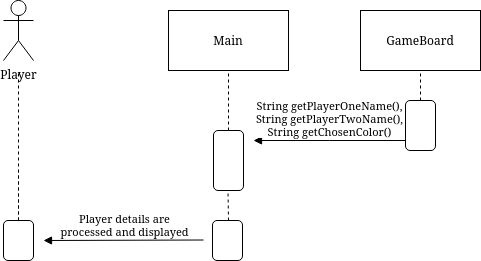

The diagram above was exported from draw.io. Its source (the exported page's mxGraphModel, read from the mxfile embedded in the PNG):
<mxGraphModel dx="880" dy="391" grid="1" gridSize="10" guides="1" tooltips="1" connect="1" arrows="1" fold="1" page="1" pageScale="1" pageWidth="827" pageHeight="1169" math="0" shadow="0">
  <root>
    <mxCell id="0" />
    <mxCell id="1" parent="0" />
    <mxCell id="uENaKHFFxKYt2iw9QfF--5" value="Main" style="rounded=0;whiteSpace=wrap;html=1;" parent="1" vertex="1">
      <mxGeometry x="355" y="270" width="120" height="60" as="geometry" />
    </mxCell>
    <mxCell id="uENaKHFFxKYt2iw9QfF--6" value="GameBoard" style="rounded=0;whiteSpace=wrap;html=1;" parent="1" vertex="1">
      <mxGeometry x="547" y="270" width="120" height="60" as="geometry" />
    </mxCell>
    <mxCell id="uENaKHFFxKYt2iw9QfF--8" value="" style="endArrow=none;dashed=1;html=1;rounded=0;exitX=0.5;exitY=0;exitDx=0;exitDy=0;" parent="1" source="uENaKHFFxKYt2iw9QfF--7" edge="1">
      <mxGeometry width="50" height="50" relative="1" as="geometry">
        <mxPoint x="155" y="380" as="sourcePoint" />
        <mxPoint x="205" y="330" as="targetPoint" />
      </mxGeometry>
    </mxCell>
    <mxCell id="uENaKHFFxKYt2iw9QfF--10" value="Player" style="shape=umlActor;verticalLabelPosition=bottom;verticalAlign=top;html=1;" parent="1" vertex="1">
      <mxGeometry x="190" y="260" width="30" height="60" as="geometry" />
    </mxCell>
    <mxCell id="uENaKHFFxKYt2iw9QfF--11" value="" style="rounded=1;whiteSpace=wrap;html=1;" parent="1" vertex="1">
      <mxGeometry x="400" y="390" width="30" height="60" as="geometry" />
    </mxCell>
    <mxCell id="uENaKHFFxKYt2iw9QfF--12" value="" style="endArrow=none;dashed=1;html=1;rounded=0;exitX=0.5;exitY=0;exitDx=0;exitDy=0;" parent="1" source="uENaKHFFxKYt2iw9QfF--11" edge="1">
      <mxGeometry width="50" height="50" relative="1" as="geometry">
        <mxPoint x="365" y="380" as="sourcePoint" />
        <mxPoint x="415" y="330" as="targetPoint" />
      </mxGeometry>
    </mxCell>
    <mxCell id="uENaKHFFxKYt2iw9QfF--13" value="" style="rounded=1;whiteSpace=wrap;html=1;" parent="1" vertex="1">
      <mxGeometry x="592" y="360" width="30" height="50" as="geometry" />
    </mxCell>
    <mxCell id="uENaKHFFxKYt2iw9QfF--14" value="" style="endArrow=none;dashed=1;html=1;rounded=0;exitX=0.5;exitY=0;exitDx=0;exitDy=0;" parent="1" source="uENaKHFFxKYt2iw9QfF--13" edge="1">
      <mxGeometry width="50" height="50" relative="1" as="geometry">
        <mxPoint x="557" y="380" as="sourcePoint" />
        <mxPoint x="607" y="330" as="targetPoint" />
      </mxGeometry>
    </mxCell>
    <mxCell id="uENaKHFFxKYt2iw9QfF--16" value="" style="endArrow=none;dashed=1;html=1;rounded=0;startArrow=none;" parent="1" source="uENaKHFFxKYt2iw9QfF--7" edge="1">
      <mxGeometry width="50" height="50" relative="1" as="geometry">
        <mxPoint x="205" y="490" as="sourcePoint" />
        <mxPoint x="205" y="430" as="targetPoint" />
      </mxGeometry>
    </mxCell>
    <mxCell id="uENaKHFFxKYt2iw9QfF--35" value="String getPlayerOneName(),&lt;br&gt;&lt;div&gt;String getPlayerTwoName(), &lt;br&gt;&lt;/div&gt;&lt;div&gt;String getChosenColor()&lt;/div&gt;" style="html=1;verticalAlign=bottom;endArrow=block;edgeStyle=elbowEdgeStyle;elbow=vertical;curved=0;rounded=0;" parent="1" edge="1">
      <mxGeometry width="80" relative="1" as="geometry">
        <mxPoint x="592" y="400" as="sourcePoint" />
        <mxPoint x="440" y="400" as="targetPoint" />
      </mxGeometry>
    </mxCell>
    <mxCell id="uENaKHFFxKYt2iw9QfF--7" value="" style="rounded=1;whiteSpace=wrap;html=1;" parent="1" vertex="1">
      <mxGeometry x="190" y="480" width="30" height="40" as="geometry" />
    </mxCell>
    <mxCell id="uENaKHFFxKYt2iw9QfF--37" value="" style="endArrow=none;dashed=1;html=1;rounded=0;" parent="1" edge="1">
      <mxGeometry width="50" height="50" relative="1" as="geometry">
        <mxPoint x="415" y="480" as="sourcePoint" />
        <mxPoint x="414.5" y="450" as="targetPoint" />
      </mxGeometry>
    </mxCell>
    <mxCell id="uENaKHFFxKYt2iw9QfF--38" value="" style="rounded=1;whiteSpace=wrap;html=1;" parent="1" vertex="1">
      <mxGeometry x="399" y="480" width="30" height="40" as="geometry" />
    </mxCell>
    <mxCell id="uENaKHFFxKYt2iw9QfF--39" value="Player details are &lt;br&gt;processed and displayed" style="html=1;verticalAlign=bottom;endArrow=block;edgeStyle=elbowEdgeStyle;elbow=vertical;curved=0;rounded=0;" parent="1" edge="1">
      <mxGeometry width="80" relative="1" as="geometry">
        <mxPoint x="390" y="499.5" as="sourcePoint" />
        <mxPoint x="230" y="500" as="targetPoint" />
      </mxGeometry>
    </mxCell>
  </root>
</mxGraphModel>